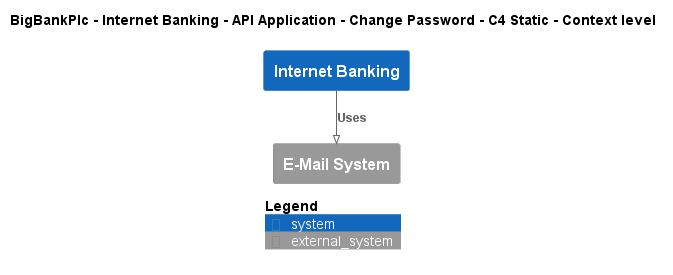

The diagram above was rendered by PlantUML. Its source (embedded in the PNG):
@startuml
!pragma layout smetana
!include ..\..\..\..\..\..\..\.c4s\C4_Context.puml

AddElementTag("c4interflow:lifecycle:new", $bgColor=green, $fontColor=#ffffff, $borderColor=green, $shadowing="False")
AddElementTag("c4interflow:lifecycle:changed", $bgColor=orange, $fontColor=#ffffff, $borderColor=orange, $shadowing="False")
AddElementTag("c4interflow:lifecycle:removed", $bgColor=red, $fontColor=#ffffff, $borderColor=red, $shadowing="False")

AddRelTag("c4interflow:lifecycle:new", $textColor=green, $lineColor=green)
AddRelTag("c4interflow:lifecycle:changed", $textColor=orange, $lineColor=orange)
AddRelTag("c4interflow:lifecycle:removed", $textColor=red, $lineColor=red)

SHOW_PERSON_PORTRAIT()
LAYOUT_TOP_DOWN()

skinparam linetype polyline

title BigBankPlc - Internet Banking - API Application - Change Password - C4 Static - Context level

System(BigBankPlc.SoftwareSystems.InternetBanking, "Internet Banking", "")
System_Ext(BigBankPlc.SoftwareSystems.EMailSystem, "E-Mail System", "")

Rel(BigBankPlc.SoftwareSystems.InternetBanking, BigBankPlc.SoftwareSystems.EMailSystem, "Uses")


SHOW_LEGEND()
@enduml